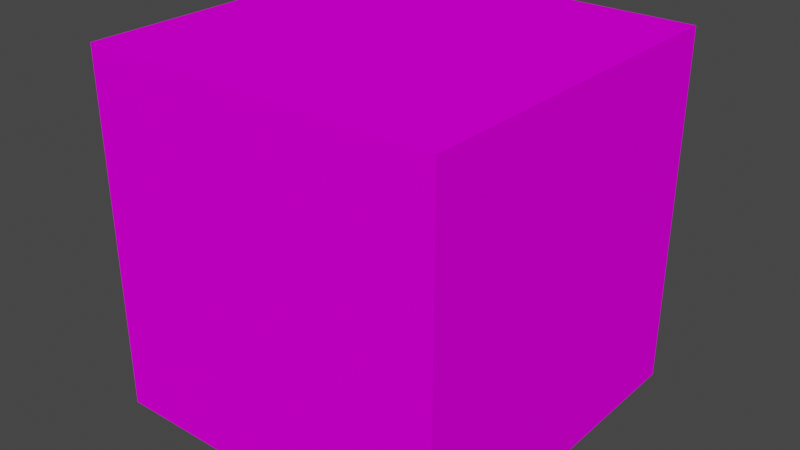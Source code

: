 # Source: Areia_9.blend  (saved by Blender 3.3.6; exported with 4.5.12 LTS)
import bpy
from mathutils import Matrix  # noqa: F401  (used for matrix-valued properties, if any)

bpy.ops.wm.read_factory_settings(use_empty=True)
scene = bpy.context.scene
scene.name = 'Scene'

# ---- collections
col_collection = bpy.data.collections.new('Collection'); scene.collection.children.link(col_collection)

# ---- images (referenced by path relative to the original .blend; pixels are not part of the script)
import os
ASSET_DIR = os.environ.get("B2B_ASSET_DIR", "")  # directory of the original .blend (textures are referenced by path, not embedded)
HERE = os.path.dirname(os.path.abspath(__file__))  # packed textures are extracted next to this script under _unpacked/

def load_image(name, relpath, width, height, colorspace="sRGB"):
    """Load a texture the original file referenced (path relative to the .blend, or extracted next to this script)."""
    p = next((c for c in (os.path.join(HERE, relpath), os.path.join(ASSET_DIR, relpath)) if relpath and os.path.exists(c)), "")
    if p:
        img = bpy.data.images.load(p, check_existing=True)
        img.name = name
    else:  # same state as the original file: an image datablock whose file is absent (Cycles renders it pink)
        img = bpy.data.images.new(name, width, height)
        img.source = "FILE"
        img.filepath = "//" + (relpath or name)
    img.colorspace_settings.name = colorspace
    return img
img_9_jpg = load_image('9.jpg', '9.jpg', 1024, 1024, 'sRGB')

# ---- materials (node trees are filled in below, after node groups)
mat_1 = bpy.data.materials.new('1')
mat_1.use_transparent_shadow = False

# ---- material node trees
mat_1.use_nodes = True; mat_1.node_tree.nodes.clear()
_N = mat_1.node_tree.nodes; _L = mat_1.node_tree.links
n0 = _N.new('ShaderNodeBsdfPrincipled'); n0.name = 'Principled BSDF'; n0.location = (10, 300)
n0.distribution = 'GGX'
n0.subsurface_method = 'RANDOM_WALK_SKIN'
n0.inputs[3].default_value = 1.45
n0.inputs[13].default_value = 0.0
n0.inputs[27].default_value = (0.0, 0.0, 0.0, 1.0)
n0.inputs[28].default_value = 1.0
n1 = _N.new('ShaderNodeOutputMaterial'); n1.name = 'Material Output'; n1.location = (300, 300)
n2 = _N.new('ShaderNodeTexImage'); n2.name = 'Image Texture'; n2.location = (-363, 145)
n2.image = img_9_jpg
_L.new(n0.outputs[0], n1.inputs[0])
_L.new(n2.outputs[0], n0.inputs[0])
n1.is_active_output = True

# ---- world
world_world = bpy.data.worlds.new('World'); scene.world = world_world
world_world.use_nodes = True; world_world.node_tree.nodes.clear()
_N = world_world.node_tree.nodes; _L = world_world.node_tree.links
n0 = _N.new('ShaderNodeOutputWorld'); n0.name = 'World Output'; n0.location = (300, 300)
n1 = _N.new('ShaderNodeBackground'); n1.name = 'Background'; n1.location = (10, 300)
n1.inputs[0].default_value = (0.05088, 0.05088, 0.05088, 1.0)
_L.new(n1.outputs[0], n0.inputs[0])
n0.is_active_output = True
world_world.color = (0.05088, 0.05088, 0.05088)
world_world.use_sun_shadow = False
world_world.sun_shadow_jitter_overblur = 0.0

# ---- meshes
me_cube_006 = bpy.data.meshes.new('Cube.006')
me_cube_006.from_pydata([(1.0, 1.0, 1.0), (1.0, 1.0, -1.0), (1.0, -1.0, 1.0), (1.0, -1.0, -1.0), (-1.0, 1.0, 1.0), (-1.0, 1.0, -1.0), (-1.0, -1.0, 1.0), (-1.0, -1.0, -1.0)], [], [(0, 4, 6, 2), (3, 2, 6, 7), (7, 6, 4, 5), (5, 1, 3, 7), (1, 0, 2, 3), (5, 4, 0, 1)])
_uv = me_cube_006.uv_layers.new(name='UVMap')
_uv.uv.foreach_set('vector', [0.629, 0.5016, 0.8744, 0.5016, 0.8744, 0.748, 0.629, 0.748, 0.3772, 0.7549, 0.6236, 0.7549, 0.6236, 0.999, 0.3772, 0.999, 0.3768, 0.002163, 0.6232, 0.002163, 0.6232, 0.2486, 0.3768, 0.2486, 0.1279, 0.5016, 0.3738, 0.5016, 0.3738, 0.7503, 0.1279, 0.7503, 0.3775, 0.5034, 0.6225, 0.5034, 0.6225, 0.7484, 0.3775, 0.7484, 0.3756, 0.2528, 0.6244, 0.2528, 0.6244, 0.5016, 0.3756, 0.5016])
me_cube_006.materials.append(mat_1)
me_cube_006.use_mirror_vertex_groups = False
me_cube_006.update()

# ---- objects
ob_1 = bpy.data.objects.new('1', me_cube_006)

# ---- transforms, parenting, visibility, modifiers, constraints
ob_1.location = (0.0, 0.0, 0.0)
ob_1.rotation_euler = (3.142, -1.571, 0.0)
ob_1.lock_rotations_4d = False
ob_1.empty_display_type = 'ARROWS'
ob_1.lineart.crease_threshold = 0.0

# ---- collection membership
col_collection.objects.link(ob_1)

# ---- scene / render settings (as saved in the file)
scene.frame_start = 1; scene.frame_end = 250; scene.frame_set(1)
scene.render.engine = 'BLENDER_EEVEE_NEXT'
scene.cycles.sampling_pattern = 'TABULATED_SOBOL'
scene.cycles.use_light_tree = False
scene.view_settings.view_transform = 'Filmic'
bpy.context.view_layer.update()

# ---- added for rendering (the .blend has no active camera and no usable light): camera, sun
cam_auto = bpy.data.cameras.new('AutoCamera')
cam_auto.lens = 50.0
cam_auto.sensor_width = 36.0
cam_auto.clip_end = 1000.0
ob_auto_camera = bpy.data.objects.new('AutoCamera', cam_auto)
scene.collection.objects.link(ob_auto_camera)
ob_auto_camera.location = (3.20507, -3.84609, 2.56406)
ob_auto_camera.rotation_euler = (1.09748, -7.21219e-08, 0.694738)
scene.camera = ob_auto_camera
light_auto_sun = bpy.data.lights.new('AutoSun', 'SUN')
light_auto_sun.energy = 3.0
light_auto_sun.angle = 0.0523599
ob_auto_sun = bpy.data.objects.new('AutoSun', light_auto_sun)
scene.collection.objects.link(ob_auto_sun)
ob_auto_sun.rotation_euler = (0.872665, 0.174533, 0.523599)
bpy.context.view_layer.update()
